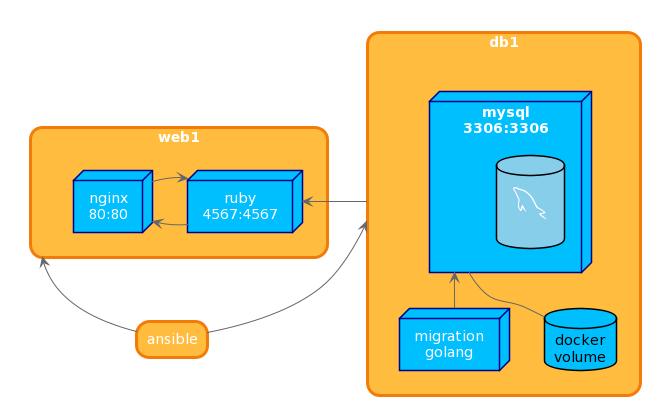

The diagram above was rendered by PlantUML. Its source (embedded in the PNG):
@startuml
skinparam shadowing false



hide stereotype
sprite $mysql [48x48/16] {
000000000000000000000000000000000000000000000000
000000000000000000000000000000000000000000000000
000000000000000000000000000000000000000000000000
000000000000000000000000000000000000000000000000
000000000000000000000000000000000000000000000000
000000000000000000000000000000000000000000000000
000000000000000000000000000000000000000000000000
000000000000000000000000000000000000000000000000
00000006EEB6000000000000000000000000000000000000
0000000D95AFE61000000000000000000000000000000000
000000099002AFFC84000000000000000000000000000000
00000002E2000147CFC40000000000000000000000000000
000000007C00000003AF9000000000000000000000000000
000000000E5000000005EC10000000000000000000000000
0000000005D0000000001CD1000000000000000000000000
0000000000E40000000000AE200000000000000000000000
00000000007B00000000000BD10000000000000000000000
00000000001F100000000000CC0000000000000000000000
00000000000A9000000000002F9000000000000000000000
000000000001F2000000000007F300000000000000000000
00000000000089000000000000DC00000000000000000000
0000000000007A0000000000004F40000000000000000000
000000000000960000000000000CC0000000000000000000
000000000000D300000000000004F4000000000000000000
000000000000F100000000000000CC000000000000000000
000000000001F0000000000000004F400000000000000000
000000000001F002E000000000000CC00000000000000000
000000000000F209F7000000000003F70000000000000000
000000000000B50DFF1000000000009F7000000000000000
0000000000004B2F7D80000000000007EE50000000000000
0000000000000CFF22E100000000000005DC200000000000
00000000000001C7004A0000000000000007E50000000000
0000000000000000000530000000000000002C8000000000
00000000000000000000000000000000000249F600000000
0000000000000000000000000000000009FFC95100000000
0000000000000000000000000000000009F4000000000000
0000000000000000000000000000000000AF500000000000
000000000000000000000000000000000006FA0000000000
0000000000000000000000000000000000003DC000000000
000000000000000000000000000000000000007B00000000
000000000000000000000000000000000000000130000000
000000000000000000000000000000000000000000000000
000000000000000000000000000000000000000000000000
000000000000000000000000000000000000000000000000
000000000000000000000000000000000000000000000000
000000000000000000000000000000000000000000000000
000000000000000000000000000000000000000000000000
000000000000000000000000000000000000000000000000
}


skinparam folderBackgroundColor<<DEV MYSQL>> White






skinparam defaultTextAlignment center

skinparam wrapWidth 200
skinparam maxMessageSize 150

skinparam rectangle {
    StereotypeFontSize 12
}

skinparam Arrow {
    Color #666666
    FontColor #666666
    FontSize 12
}












hide stereotype




sprite $Users [64x64/16z] {
hPQ7SaGh28P1hC3__ezxozdAuCcOcNp9Dbsgm4f_33EVRcQugxlR5DeWqznT-xsAvdZWWnBZlTbeJmTWSqm5i8WY2u2ECGr0trj_gwu630fCmEeZH0SgPTZW
h_LYS0cn0_QAkpfiR_xZLmLcCF-jRsmTM72cDmgBlYczAOv92ONIXn6q5G_v-6WBYokSXPSlUQ3lJTrvF9FzhQaeKMvTD5WuZ449mPVMZbWau_lp0eGowwEs
EOn3SVYdE4QepX0aLcLYcO3Nt1fJYBWguBmJdmu0RjSBLb1G5VzZZqsV9JUF0xXsNwyjT5RSz4u1NW2qiWmrdOrbNWbWgLBu_z1y2hUffaEk4B3uMrm1Ysqj
XPe-l5sLH68s350EgTT2aMfueqAHek6qBssH0S1dhwqlp_5U7lVFmNb9rGWV_DoVOUOaeGcqF0pio-VgGCrVcQ_Qqeto47Az2ZAYppfgsVn8Isdb8xTIFN9e
j-1aN5hxQI90lsdlF34uJxCE26LlQrR9b_n8uITR99iilUIdV5EkZQryaM_UzYDA7KZsAr194RdaBSdNx2iDe2JvgoPAZKWuh311fKOAxPb0JUaVT8myoZKM
DDCv8tPqiL1H1op0QXY-z1ju081s4Qd307ZdtqWx4ZvEDJG7OACjnuMlDWrNG0Vm1A3jKHbzZ5xv_zLcE4e2wsPQlYzEYm_4jT0M2LF_LdpnZxlq4nDOFwh_
kOmhGjrcYW5ohpvS6syjq1tzeCacq6xD9-ypxBSEjACcoxVNV8FDx6-l-VVa0Dr7cQVcVPRbV3qZDtRcGVZnCXnPC3g13VCcBtI4OPtO_xsyZoFyplzJzlQ7
7xClSpw6_ev_0G
}

skinparam rectangle<<Users>> {
    BackgroundColor #FFFFFF
    BorderColor transparent
    Shadowing false
}

skinparam rectangle  {
  roundCorner 25
  borderColor #F27C07
  backgroundColor #FFBC3F
  fontColor White
  BorderThickness 3
}

skinparam node {
  borderColor DarkBlue
  backgroundColor DeepSkyBlue
  fontColor White
}

rectangle "db1" {
  node "mysql\n3306:3306" as mysql_container {
    database "<color:White><$mysql></color>\r " as mysql <<DEV MYSQL>> #SkyBlue
  }
  node "migration\ngolang" as migration
  database "docker\nvolume" as volume #DeepSkyBlue
}

rectangle "web1" <<vm>> {
  node "ruby\n4567:4567" as ruby
  node "nginx\n80:80" as nginx
}

rectangle "ansible"

ansible -up-> db1
ansible -up-> web1
db1 -le-> ruby
ruby -> nginx
nginx -> ruby
migration -up-> mysql_container
volume -up- mysql_container
@enduml